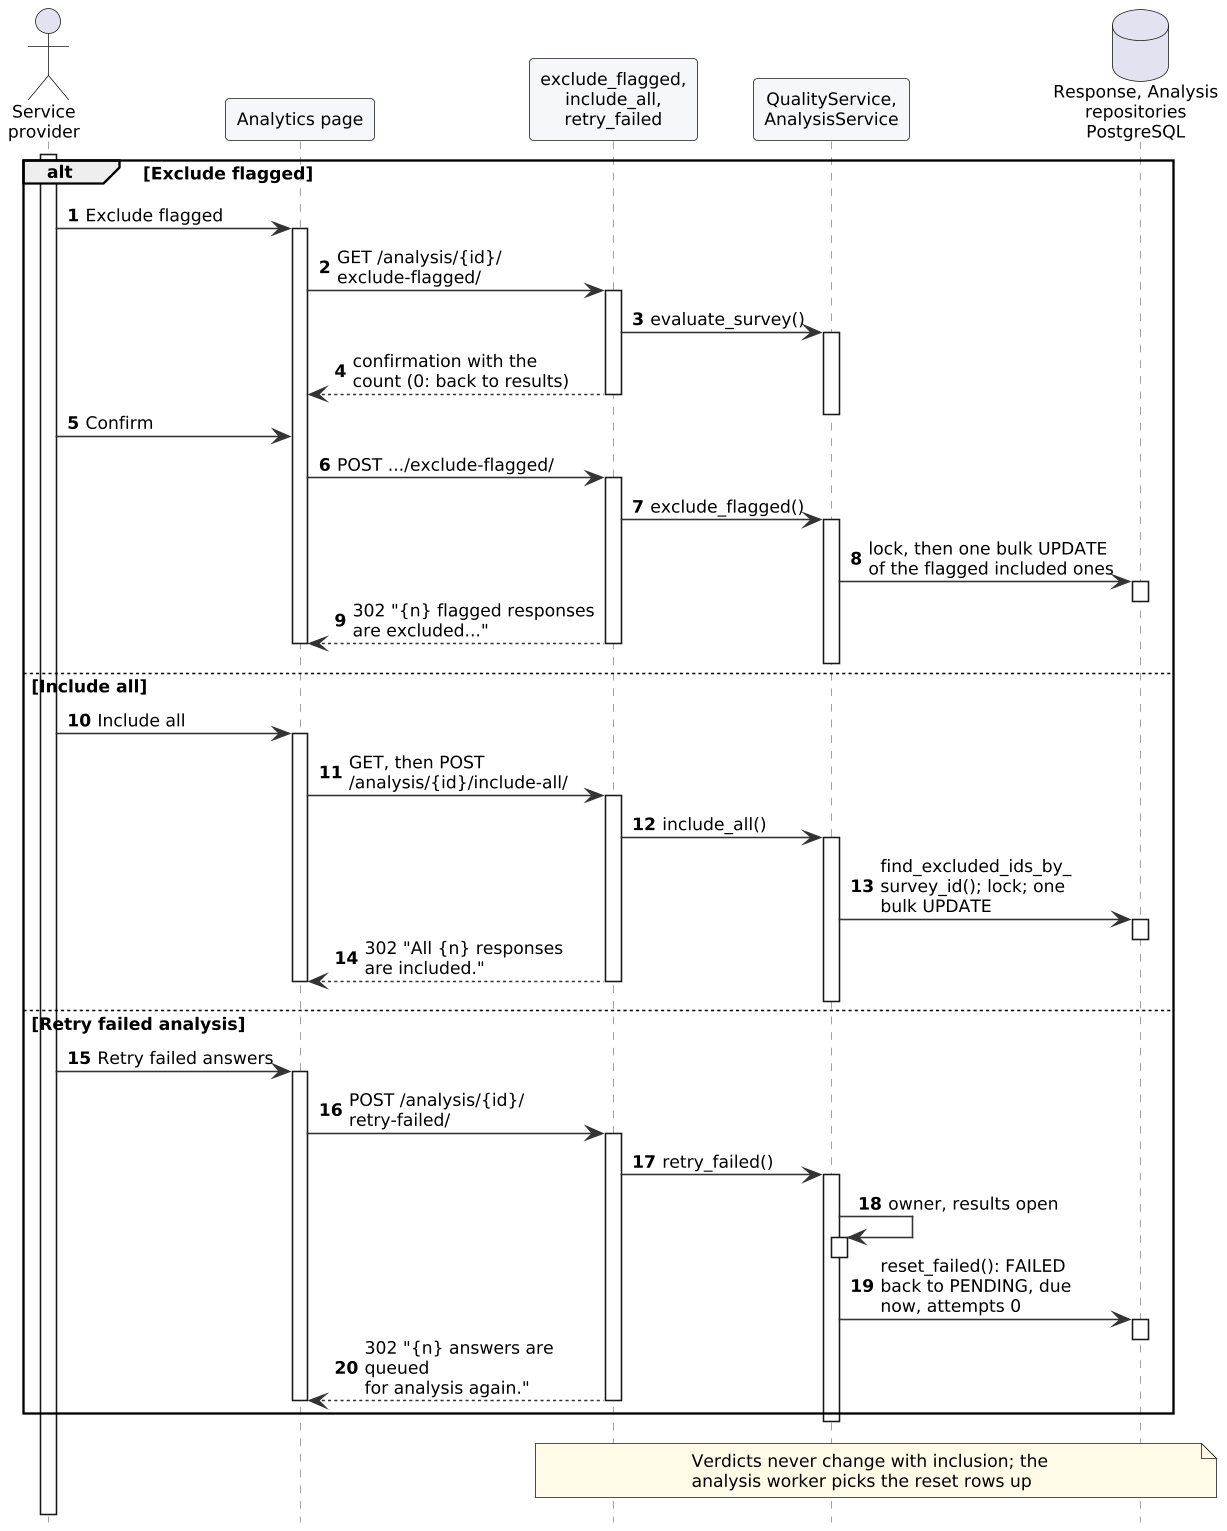

The diagram above was rendered by PlantUML. Its source (embedded in the PNG):
@startuml
!include style.iuml
!pragma teoz true
autonumber
hide footbox
actor "Service\nprovider" as P
participant "Analytics page" as B
participant "exclude_flagged,\ninclude_all,\nretry_failed" as V
participant "QualityService,\nAnalysisService" as Svc
database "Response, Analysis\nrepositories\nPostgreSQL" as DB
activate P
alt Exclude flagged
  P -> B : Exclude flagged
  activate B
  B -> V : GET /analysis/{id}/\nexclude-flagged/
  activate V
  V -> Svc : evaluate_survey()
  activate Svc
  V --> B : confirmation with the\ncount (0: back to results)
  deactivate Svc
  deactivate V
  P -> B : Confirm
  B -> V : POST .../exclude-flagged/
  activate V
  V -> Svc : exclude_flagged()
  activate Svc
  Svc -> DB : lock, then one bulk UPDATE\nof the flagged included ones
  activate DB
  deactivate DB
  V --> B : 302 "{n} flagged responses\nare excluded..."
  deactivate Svc
  deactivate V
  deactivate B
else Include all
  P -> B : Include all
  activate B
  B -> V : GET, then POST\n/analysis/{id}/include-all/
  activate V
  V -> Svc : include_all()
  activate Svc
  Svc -> DB : find_excluded_ids_by_\nsurvey_id(); lock; one\nbulk UPDATE
  activate DB
  deactivate DB
  V --> B : 302 "All {n} responses\nare included."
  deactivate Svc
  deactivate V
  deactivate B
else Retry failed analysis
  P -> B : Retry failed answers
  activate B
  B -> V : POST /analysis/{id}/\nretry-failed/
  activate V
  V -> Svc : retry_failed()
  activate Svc
  Svc -> Svc : owner, results open
  activate Svc
  deactivate Svc
  Svc -> DB : reset_failed(): FAILED\nback to PENDING, due\nnow, attempts 0
  activate DB
  deactivate DB
  V --> B : 302 "{n} answers are queued\nfor analysis again."
  deactivate Svc
  deactivate V
  deactivate B
end
note over V, DB : Verdicts never change with inclusion; the\nanalysis worker picks the reset rows up
deactivate P
@enduml